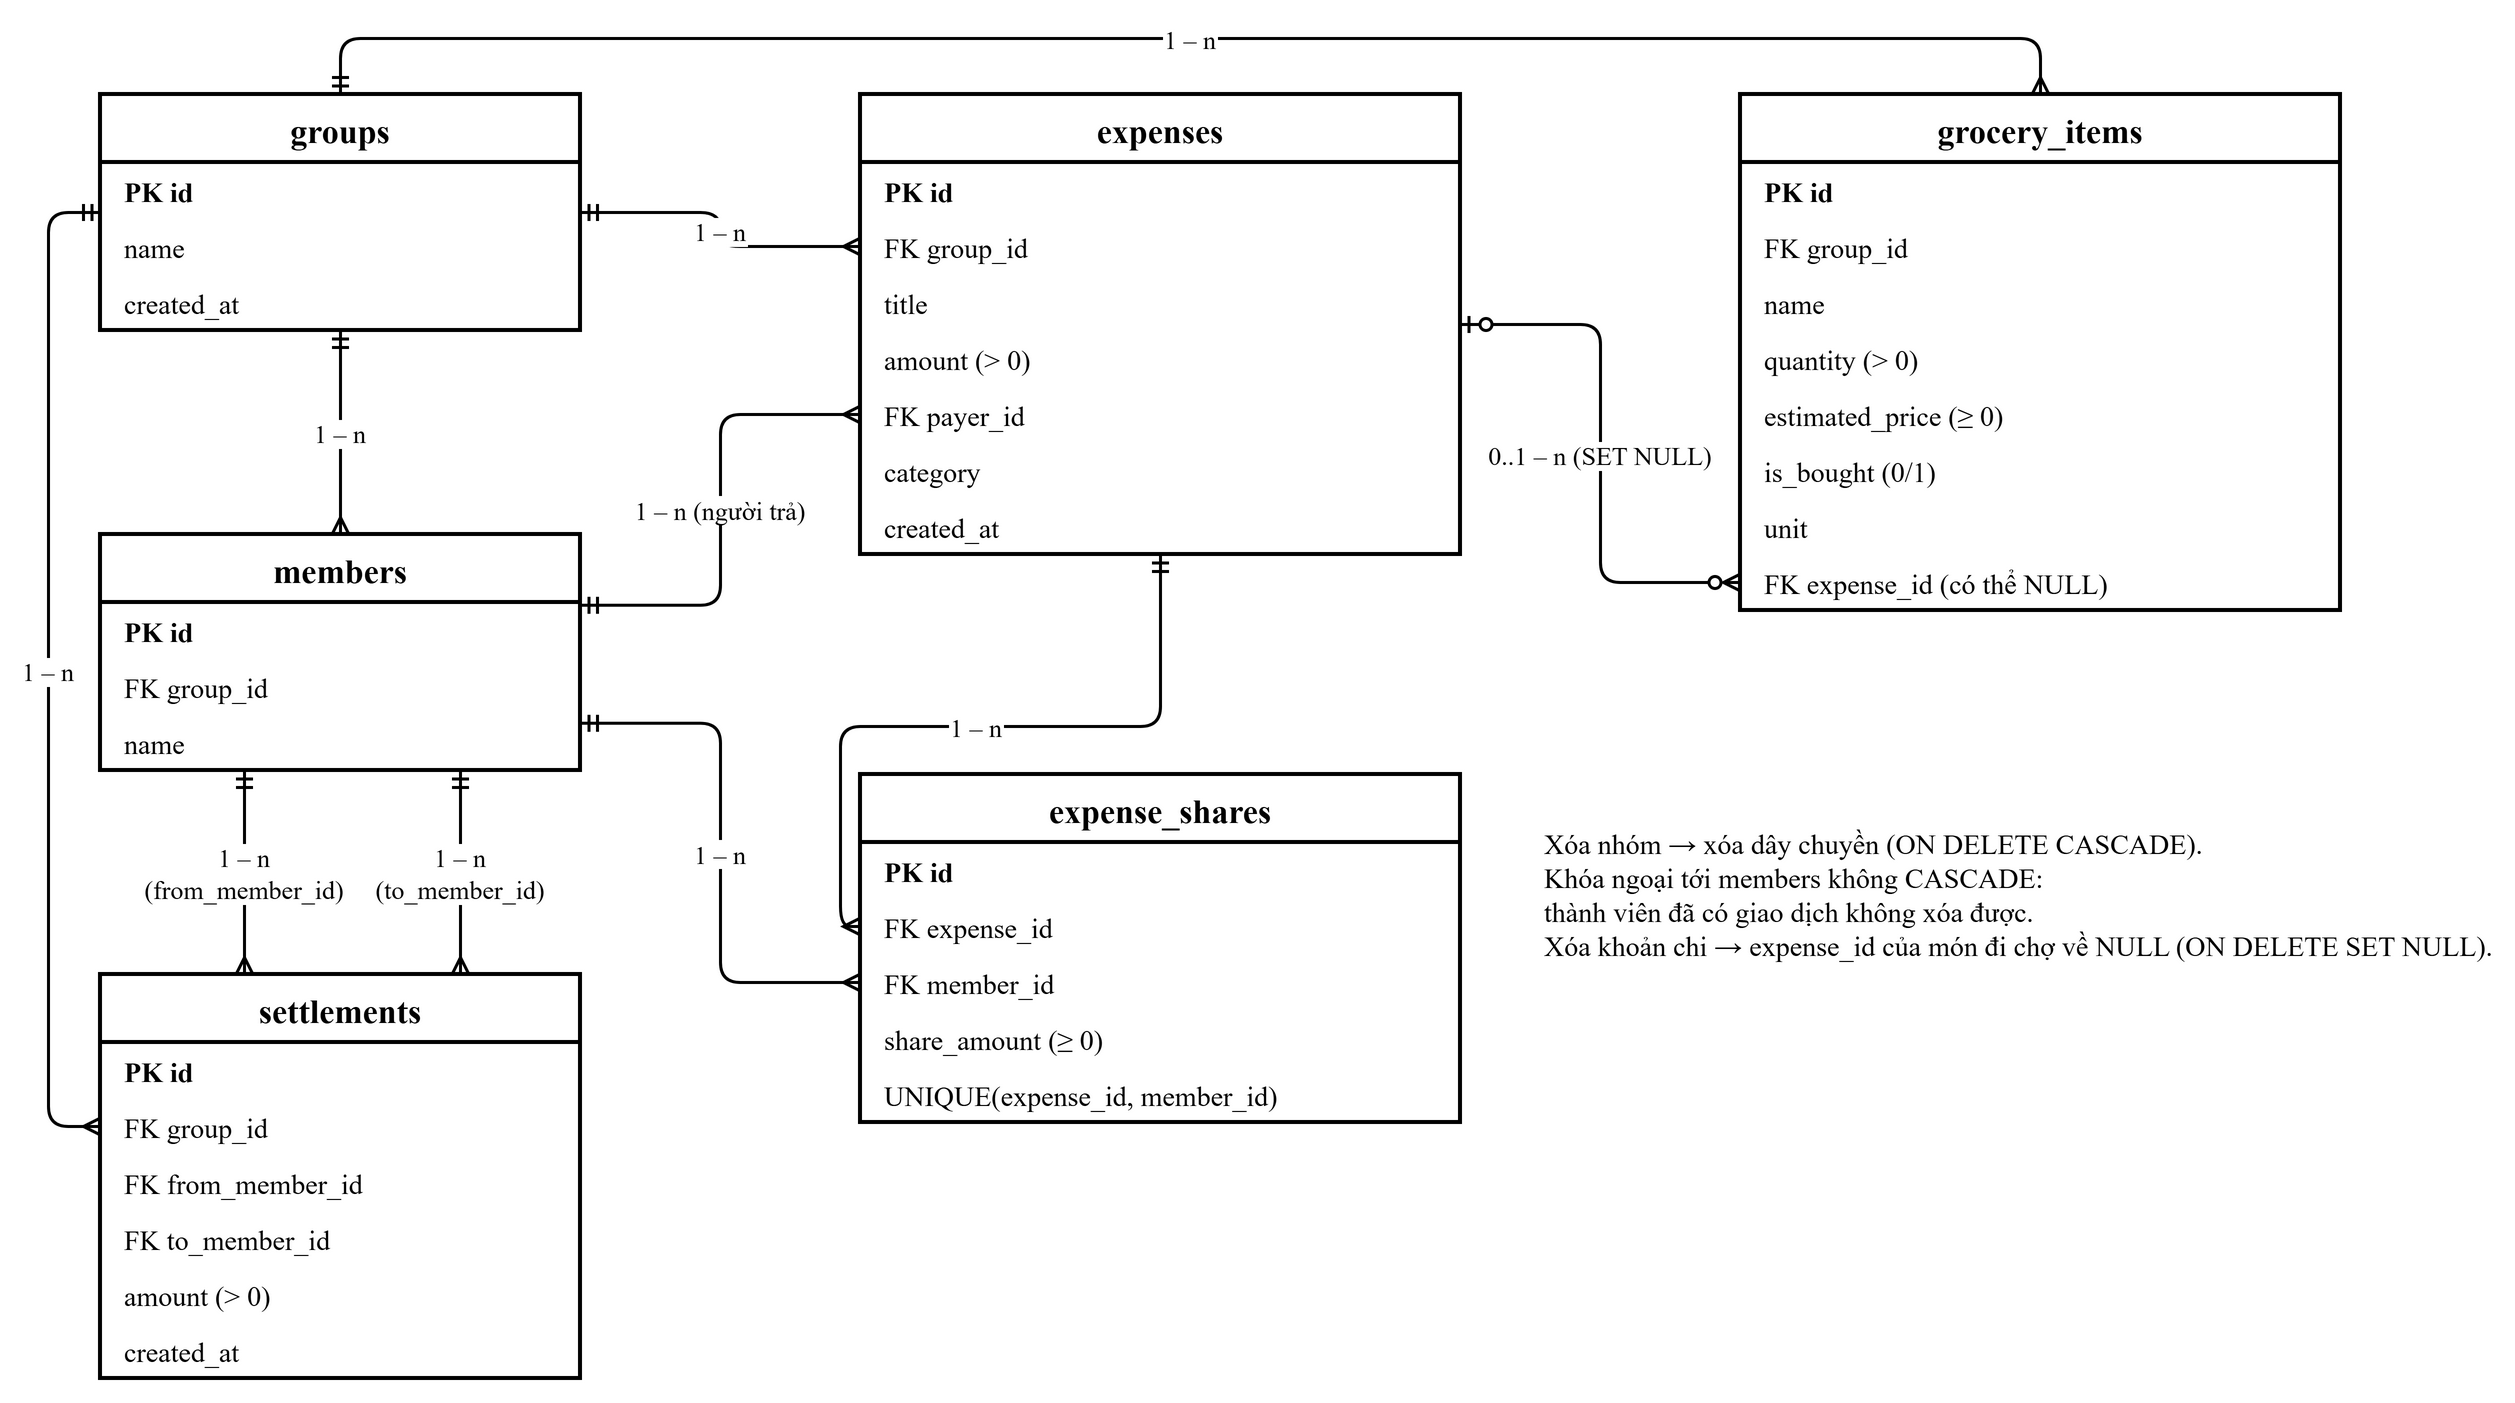

The diagram above was exported from draw.io. Its source (the exported page's mxGraphModel, read from the mxfile embedded in the PNG):
<mxGraphModel grid="1" gridSize="10" page="0" background="#ffffff">
  <root>
    <mxCell id="0" />
    <mxCell id="1" parent="0" />
    <mxCell id="c1" value="groups" style="swimlane;fontStyle=1;childLayout=stackLayout;horizontal=1;startSize=34;horizontalStack=0;resizeParent=1;collapsible=0;html=0;fillColor=#FFFFFF;swimlaneFillColor=#ffffff;strokeColor=#000000;strokeWidth=2;fontColor=#000000;fontSize=17;fontFamily=Times New Roman;" vertex="1" parent="1">
      <mxGeometry x="40" y="40" width="240" height="118" as="geometry" />
    </mxCell>
    <mxCell id="c2" value="PK id" style="text;html=0;align=left;verticalAlign=middle;spacingLeft=10;fontSize=14;fontColor=#000000;fontFamily=Times New Roman;fontStyle=1;" vertex="1" parent="c1">
      <mxGeometry x="0" y="34" width="240" height="28" as="geometry" />
    </mxCell>
    <mxCell id="c3" value="name" style="text;html=0;align=left;verticalAlign=middle;spacingLeft=10;fontSize=14;fontColor=#000000;fontFamily=Times New Roman;" vertex="1" parent="c1">
      <mxGeometry x="0" y="62" width="240" height="28" as="geometry" />
    </mxCell>
    <mxCell id="c4" value="created_at" style="text;html=0;align=left;verticalAlign=middle;spacingLeft=10;fontSize=14;fontColor=#000000;fontFamily=Times New Roman;" vertex="1" parent="c1">
      <mxGeometry x="0" y="90" width="240" height="28" as="geometry" />
    </mxCell>
    <mxCell id="c5" value="members" style="swimlane;fontStyle=1;childLayout=stackLayout;horizontal=1;startSize=34;horizontalStack=0;resizeParent=1;collapsible=0;html=0;fillColor=#FFFFFF;swimlaneFillColor=#ffffff;strokeColor=#000000;strokeWidth=2;fontColor=#000000;fontSize=17;fontFamily=Times New Roman;" vertex="1" parent="1">
      <mxGeometry x="40" y="260" width="240" height="118" as="geometry" />
    </mxCell>
    <mxCell id="c6" value="PK id" style="text;html=0;align=left;verticalAlign=middle;spacingLeft=10;fontSize=14;fontColor=#000000;fontFamily=Times New Roman;fontStyle=1;" vertex="1" parent="c5">
      <mxGeometry x="0" y="34" width="240" height="28" as="geometry" />
    </mxCell>
    <mxCell id="c7" value="FK group_id" style="text;html=0;align=left;verticalAlign=middle;spacingLeft=10;fontSize=14;fontColor=#000000;fontFamily=Times New Roman;" vertex="1" parent="c5">
      <mxGeometry x="0" y="62" width="240" height="28" as="geometry" />
    </mxCell>
    <mxCell id="c8" value="name" style="text;html=0;align=left;verticalAlign=middle;spacingLeft=10;fontSize=14;fontColor=#000000;fontFamily=Times New Roman;" vertex="1" parent="c5">
      <mxGeometry x="0" y="90" width="240" height="28" as="geometry" />
    </mxCell>
    <mxCell id="c9" value="settlements" style="swimlane;fontStyle=1;childLayout=stackLayout;horizontal=1;startSize=34;horizontalStack=0;resizeParent=1;collapsible=0;html=0;fillColor=#FFFFFF;swimlaneFillColor=#ffffff;strokeColor=#000000;strokeWidth=2;fontColor=#000000;fontSize=17;fontFamily=Times New Roman;" vertex="1" parent="1">
      <mxGeometry x="40" y="480" width="240" height="202" as="geometry" />
    </mxCell>
    <mxCell id="c10" value="PK id" style="text;html=0;align=left;verticalAlign=middle;spacingLeft=10;fontSize=14;fontColor=#000000;fontFamily=Times New Roman;fontStyle=1;" vertex="1" parent="c9">
      <mxGeometry x="0" y="34" width="240" height="28" as="geometry" />
    </mxCell>
    <mxCell id="c11" value="FK group_id" style="text;html=0;align=left;verticalAlign=middle;spacingLeft=10;fontSize=14;fontColor=#000000;fontFamily=Times New Roman;" vertex="1" parent="c9">
      <mxGeometry x="0" y="62" width="240" height="28" as="geometry" />
    </mxCell>
    <mxCell id="c12" value="FK from_member_id" style="text;html=0;align=left;verticalAlign=middle;spacingLeft=10;fontSize=14;fontColor=#000000;fontFamily=Times New Roman;" vertex="1" parent="c9">
      <mxGeometry x="0" y="90" width="240" height="28" as="geometry" />
    </mxCell>
    <mxCell id="c13" value="FK to_member_id" style="text;html=0;align=left;verticalAlign=middle;spacingLeft=10;fontSize=14;fontColor=#000000;fontFamily=Times New Roman;" vertex="1" parent="c9">
      <mxGeometry x="0" y="118" width="240" height="28" as="geometry" />
    </mxCell>
    <mxCell id="c14" value="amount (&gt; 0)" style="text;html=0;align=left;verticalAlign=middle;spacingLeft=10;fontSize=14;fontColor=#000000;fontFamily=Times New Roman;" vertex="1" parent="c9">
      <mxGeometry x="0" y="146" width="240" height="28" as="geometry" />
    </mxCell>
    <mxCell id="c15" value="created_at" style="text;html=0;align=left;verticalAlign=middle;spacingLeft=10;fontSize=14;fontColor=#000000;fontFamily=Times New Roman;" vertex="1" parent="c9">
      <mxGeometry x="0" y="174" width="240" height="28" as="geometry" />
    </mxCell>
    <mxCell id="c16" value="expenses" style="swimlane;fontStyle=1;childLayout=stackLayout;horizontal=1;startSize=34;horizontalStack=0;resizeParent=1;collapsible=0;html=0;fillColor=#FFFFFF;swimlaneFillColor=#ffffff;strokeColor=#000000;strokeWidth=2;fontColor=#000000;fontSize=17;fontFamily=Times New Roman;" vertex="1" parent="1">
      <mxGeometry x="420" y="40" width="300" height="230" as="geometry" />
    </mxCell>
    <mxCell id="c17" value="PK id" style="text;html=0;align=left;verticalAlign=middle;spacingLeft=10;fontSize=14;fontColor=#000000;fontFamily=Times New Roman;fontStyle=1;" vertex="1" parent="c16">
      <mxGeometry x="0" y="34" width="300" height="28" as="geometry" />
    </mxCell>
    <mxCell id="c18" value="FK group_id" style="text;html=0;align=left;verticalAlign=middle;spacingLeft=10;fontSize=14;fontColor=#000000;fontFamily=Times New Roman;" vertex="1" parent="c16">
      <mxGeometry x="0" y="62" width="300" height="28" as="geometry" />
    </mxCell>
    <mxCell id="c19" value="title" style="text;html=0;align=left;verticalAlign=middle;spacingLeft=10;fontSize=14;fontColor=#000000;fontFamily=Times New Roman;" vertex="1" parent="c16">
      <mxGeometry x="0" y="90" width="300" height="28" as="geometry" />
    </mxCell>
    <mxCell id="c20" value="amount (&gt; 0)" style="text;html=0;align=left;verticalAlign=middle;spacingLeft=10;fontSize=14;fontColor=#000000;fontFamily=Times New Roman;" vertex="1" parent="c16">
      <mxGeometry x="0" y="118" width="300" height="28" as="geometry" />
    </mxCell>
    <mxCell id="c21" value="FK payer_id" style="text;html=0;align=left;verticalAlign=middle;spacingLeft=10;fontSize=14;fontColor=#000000;fontFamily=Times New Roman;" vertex="1" parent="c16">
      <mxGeometry x="0" y="146" width="300" height="28" as="geometry" />
    </mxCell>
    <mxCell id="c22" value="category" style="text;html=0;align=left;verticalAlign=middle;spacingLeft=10;fontSize=14;fontColor=#000000;fontFamily=Times New Roman;" vertex="1" parent="c16">
      <mxGeometry x="0" y="174" width="300" height="28" as="geometry" />
    </mxCell>
    <mxCell id="c23" value="created_at" style="text;html=0;align=left;verticalAlign=middle;spacingLeft=10;fontSize=14;fontColor=#000000;fontFamily=Times New Roman;" vertex="1" parent="c16">
      <mxGeometry x="0" y="202" width="300" height="28" as="geometry" />
    </mxCell>
    <mxCell id="c24" value="expense_shares" style="swimlane;fontStyle=1;childLayout=stackLayout;horizontal=1;startSize=34;horizontalStack=0;resizeParent=1;collapsible=0;html=0;fillColor=#FFFFFF;swimlaneFillColor=#ffffff;strokeColor=#000000;strokeWidth=2;fontColor=#000000;fontSize=17;fontFamily=Times New Roman;" vertex="1" parent="1">
      <mxGeometry x="420" y="380" width="300" height="174" as="geometry" />
    </mxCell>
    <mxCell id="c25" value="PK id" style="text;html=0;align=left;verticalAlign=middle;spacingLeft=10;fontSize=14;fontColor=#000000;fontFamily=Times New Roman;fontStyle=1;" vertex="1" parent="c24">
      <mxGeometry x="0" y="34" width="300" height="28" as="geometry" />
    </mxCell>
    <mxCell id="c26" value="FK expense_id" style="text;html=0;align=left;verticalAlign=middle;spacingLeft=10;fontSize=14;fontColor=#000000;fontFamily=Times New Roman;" vertex="1" parent="c24">
      <mxGeometry x="0" y="62" width="300" height="28" as="geometry" />
    </mxCell>
    <mxCell id="c27" value="FK member_id" style="text;html=0;align=left;verticalAlign=middle;spacingLeft=10;fontSize=14;fontColor=#000000;fontFamily=Times New Roman;" vertex="1" parent="c24">
      <mxGeometry x="0" y="90" width="300" height="28" as="geometry" />
    </mxCell>
    <mxCell id="c28" value="share_amount (≥ 0)" style="text;html=0;align=left;verticalAlign=middle;spacingLeft=10;fontSize=14;fontColor=#000000;fontFamily=Times New Roman;" vertex="1" parent="c24">
      <mxGeometry x="0" y="118" width="300" height="28" as="geometry" />
    </mxCell>
    <mxCell id="c29" value="UNIQUE(expense_id, member_id)" style="text;html=0;align=left;verticalAlign=middle;spacingLeft=10;fontSize=14;fontColor=#000000;fontFamily=Times New Roman;" vertex="1" parent="c24">
      <mxGeometry x="0" y="146" width="300" height="28" as="geometry" />
    </mxCell>
    <mxCell id="c30" value="grocery_items" style="swimlane;fontStyle=1;childLayout=stackLayout;horizontal=1;startSize=34;horizontalStack=0;resizeParent=1;collapsible=0;html=0;fillColor=#FFFFFF;swimlaneFillColor=#ffffff;strokeColor=#000000;strokeWidth=2;fontColor=#000000;fontSize=17;fontFamily=Times New Roman;" vertex="1" parent="1">
      <mxGeometry x="860" y="40" width="300" height="258" as="geometry" />
    </mxCell>
    <mxCell id="c31" value="PK id" style="text;html=0;align=left;verticalAlign=middle;spacingLeft=10;fontSize=14;fontColor=#000000;fontFamily=Times New Roman;fontStyle=1;" vertex="1" parent="c30">
      <mxGeometry x="0" y="34" width="300" height="28" as="geometry" />
    </mxCell>
    <mxCell id="c32" value="FK group_id" style="text;html=0;align=left;verticalAlign=middle;spacingLeft=10;fontSize=14;fontColor=#000000;fontFamily=Times New Roman;" vertex="1" parent="c30">
      <mxGeometry x="0" y="62" width="300" height="28" as="geometry" />
    </mxCell>
    <mxCell id="c33" value="name" style="text;html=0;align=left;verticalAlign=middle;spacingLeft=10;fontSize=14;fontColor=#000000;fontFamily=Times New Roman;" vertex="1" parent="c30">
      <mxGeometry x="0" y="90" width="300" height="28" as="geometry" />
    </mxCell>
    <mxCell id="c34" value="quantity (&gt; 0)" style="text;html=0;align=left;verticalAlign=middle;spacingLeft=10;fontSize=14;fontColor=#000000;fontFamily=Times New Roman;" vertex="1" parent="c30">
      <mxGeometry x="0" y="118" width="300" height="28" as="geometry" />
    </mxCell>
    <mxCell id="c35" value="estimated_price (≥ 0)" style="text;html=0;align=left;verticalAlign=middle;spacingLeft=10;fontSize=14;fontColor=#000000;fontFamily=Times New Roman;" vertex="1" parent="c30">
      <mxGeometry x="0" y="146" width="300" height="28" as="geometry" />
    </mxCell>
    <mxCell id="c36" value="is_bought (0/1)" style="text;html=0;align=left;verticalAlign=middle;spacingLeft=10;fontSize=14;fontColor=#000000;fontFamily=Times New Roman;" vertex="1" parent="c30">
      <mxGeometry x="0" y="174" width="300" height="28" as="geometry" />
    </mxCell>
    <mxCell id="c37" value="unit" style="text;html=0;align=left;verticalAlign=middle;spacingLeft=10;fontSize=14;fontColor=#000000;fontFamily=Times New Roman;" vertex="1" parent="c30">
      <mxGeometry x="0" y="202" width="300" height="28" as="geometry" />
    </mxCell>
    <mxCell id="c38" value="FK expense_id (có thể NULL)" style="text;html=0;align=left;verticalAlign=middle;spacingLeft=10;fontSize=14;fontColor=#000000;fontFamily=Times New Roman;" vertex="1" parent="c30">
      <mxGeometry x="0" y="230" width="300" height="28" as="geometry" />
    </mxCell>
    <mxCell id="c39" value="1 – n" style="edgeStyle=orthogonalEdgeStyle;html=0;startArrow=ERmandOne;endArrow=ERmany;startFill=0;endFill=0;strokeColor=#000000;strokeWidth=1.5;fontSize=13;labelBackgroundColor=#ffffff;fontFamily=Times New Roman;exitX=0.5;exitY=1;entryX=0.5;entryY=0;" edge="1" parent="1" source="c1" target="c5">
      <mxGeometry relative="1" as="geometry" />
    </mxCell>
    <mxCell id="c40" value="1 – n" style="edgeStyle=orthogonalEdgeStyle;html=0;startArrow=ERmandOne;endArrow=ERmany;startFill=0;endFill=0;strokeColor=#000000;strokeWidth=1.5;fontSize=13;labelBackgroundColor=#ffffff;fontFamily=Times New Roman;exitX=1;exitY=0.5;entryX=0;entryY=0.5;" edge="1" parent="1" source="c1" target="c18">
      <mxGeometry relative="1" as="geometry" />
    </mxCell>
    <mxCell id="c41" value="1 – n" style="edgeStyle=orthogonalEdgeStyle;html=0;startArrow=ERmandOne;endArrow=ERmany;startFill=0;endFill=0;strokeColor=#000000;strokeWidth=1.5;fontSize=13;labelBackgroundColor=#ffffff;fontFamily=Times New Roman;exitX=0.5;exitY=0;entryX=0.5;entryY=0;" edge="1" parent="1" source="c1" target="c30">
      <mxGeometry relative="1" as="geometry">
        <Array as="points">
          <mxPoint x="160" y="12" />
          <mxPoint x="1010" y="12" />
        </Array>
      </mxGeometry>
    </mxCell>
    <mxCell id="c42" value="1 – n" style="edgeStyle=orthogonalEdgeStyle;html=0;startArrow=ERmandOne;endArrow=ERmany;startFill=0;endFill=0;strokeColor=#000000;strokeWidth=1.5;fontSize=13;labelBackgroundColor=#ffffff;fontFamily=Times New Roman;exitX=0;exitY=0.5;entryX=0;entryY=0.5;" edge="1" parent="1" source="c1" target="c11">
      <mxGeometry relative="1" as="geometry">
        <Array as="points">
          <mxPoint x="14" y="99" />
          <mxPoint x="14" y="556" />
        </Array>
      </mxGeometry>
    </mxCell>
    <mxCell id="c43" value="1 – n (người trả)" style="edgeStyle=orthogonalEdgeStyle;html=0;startArrow=ERmandOne;endArrow=ERmany;startFill=0;endFill=0;strokeColor=#000000;strokeWidth=1.5;fontSize=13;labelBackgroundColor=#ffffff;fontFamily=Times New Roman;exitX=1;exitY=0.3;entryX=0;entryY=0.5;" edge="1" parent="1" source="c5" target="c21">
      <mxGeometry relative="1" as="geometry" />
    </mxCell>
    <mxCell id="c44" value="1 – n" style="edgeStyle=orthogonalEdgeStyle;html=0;startArrow=ERmandOne;endArrow=ERmany;startFill=0;endFill=0;strokeColor=#000000;strokeWidth=1.5;fontSize=13;labelBackgroundColor=#ffffff;fontFamily=Times New Roman;exitX=1;exitY=0.8;entryX=0;entryY=0.5;" edge="1" parent="1" source="c5" target="c27">
      <mxGeometry relative="1" as="geometry" />
    </mxCell>
    <mxCell id="c45" value="1 – n&#10;(from_member_id)" style="edgeStyle=orthogonalEdgeStyle;html=0;startArrow=ERmandOne;endArrow=ERmany;startFill=0;endFill=0;strokeColor=#000000;strokeWidth=1.5;fontSize=13;labelBackgroundColor=#ffffff;fontFamily=Times New Roman;exitX=0.3;exitY=1;entryX=0.3;entryY=0;" edge="1" parent="1" source="c5" target="c9">
      <mxGeometry relative="1" as="geometry" />
    </mxCell>
    <mxCell id="c46" value="1 – n&#10;(to_member_id)" style="edgeStyle=orthogonalEdgeStyle;html=0;startArrow=ERmandOne;endArrow=ERmany;startFill=0;endFill=0;strokeColor=#000000;strokeWidth=1.5;fontSize=13;labelBackgroundColor=#ffffff;fontFamily=Times New Roman;exitX=0.75;exitY=1;entryX=0.75;entryY=0;" edge="1" parent="1" source="c5" target="c9">
      <mxGeometry relative="1" as="geometry" />
    </mxCell>
    <mxCell id="c47" value="1 – n" style="edgeStyle=orthogonalEdgeStyle;html=0;startArrow=ERmandOne;endArrow=ERmany;startFill=0;endFill=0;strokeColor=#000000;strokeWidth=1.5;fontSize=13;labelBackgroundColor=#ffffff;fontFamily=Times New Roman;exitX=0.5;exitY=1;entryX=0;entryY=0.5;entryDx=0;" edge="1" parent="1" source="c16" target="c26">
      <mxGeometry relative="1" as="geometry" />
    </mxCell>
    <mxCell id="c48" value="0..1 – n (SET NULL)" style="edgeStyle=orthogonalEdgeStyle;html=0;startArrow=ERzeroToOne;endArrow=ERzeroToMany;startFill=0;endFill=0;strokeColor=#000000;strokeWidth=1.5;fontSize=13;labelBackgroundColor=#ffffff;fontFamily=Times New Roman;exitX=1;exitY=0.5;entryX=0;entryY=0.5;" edge="1" parent="1" source="c16" target="c38">
      <mxGeometry relative="1" as="geometry" />
    </mxCell>
    <mxCell id="c49" value="Xóa nhóm → xóa dây chuyền (ON DELETE CASCADE).&#10;Khóa ngoại tới members không CASCADE:&#10;thành viên đã có giao dịch không xóa được.&#10;Xóa khoản chi → expense_id của món đi chợ về NULL (ON DELETE SET NULL)." style="text;html=0;align=left;verticalAlign=top;fontSize=14;fontColor=#000000;fontFamily=Times New Roman;" vertex="1" parent="1">
      <mxGeometry x="760" y="400" width="400" height="110" as="geometry" />
    </mxCell>
  </root>
</mxGraphModel>